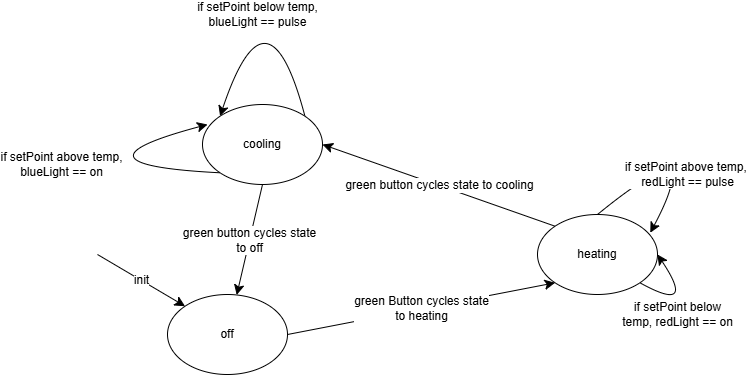

The diagram above was exported from draw.io. Its source (the exported page's mxGraphModel, read from the mxfile embedded in the PNG):
<mxGraphModel dx="768" dy="1030" grid="1" gridSize="10" guides="1" tooltips="1" connect="1" arrows="1" fold="1" page="1" pageScale="1" pageWidth="850" pageHeight="1100" math="0" shadow="0">
  <root>
    <mxCell id="0" />
    <mxCell id="1" parent="0" />
    <mxCell id="3hwCTpLV7sGyDf8pGn1r-4" value="green Button cycles state&lt;div&gt;to heating&lt;/div&gt;" style="edgeStyle=none;curved=1;rounded=0;orthogonalLoop=1;jettySize=auto;html=1;exitX=1;exitY=0.5;exitDx=0;exitDy=0;entryX=0;entryY=1;entryDx=0;entryDy=0;fontSize=12;startSize=8;endSize=8;" edge="1" parent="1" source="3hwCTpLV7sGyDf8pGn1r-1" target="3hwCTpLV7sGyDf8pGn1r-3">
      <mxGeometry relative="1" as="geometry" />
    </mxCell>
    <mxCell id="3hwCTpLV7sGyDf8pGn1r-1" value="off" style="ellipse;whiteSpace=wrap;html=1;" vertex="1" parent="1">
      <mxGeometry x="330" y="350" width="120" height="80" as="geometry" />
    </mxCell>
    <mxCell id="3hwCTpLV7sGyDf8pGn1r-2" value="init" style="endArrow=classic;html=1;rounded=0;fontSize=12;startSize=8;endSize=8;curved=1;entryX=0;entryY=0;entryDx=0;entryDy=0;" edge="1" parent="1" target="3hwCTpLV7sGyDf8pGn1r-1">
      <mxGeometry width="50" height="50" relative="1" as="geometry">
        <mxPoint x="260" y="310" as="sourcePoint" />
        <mxPoint x="420" y="500" as="targetPoint" />
      </mxGeometry>
    </mxCell>
    <mxCell id="3hwCTpLV7sGyDf8pGn1r-5" value="green button cycles state to cooling" style="edgeStyle=none;curved=1;rounded=0;orthogonalLoop=1;jettySize=auto;html=1;exitX=0;exitY=0;exitDx=0;exitDy=0;entryX=1;entryY=0.5;entryDx=0;entryDy=0;fontSize=12;startSize=8;endSize=8;" edge="1" parent="1" source="3hwCTpLV7sGyDf8pGn1r-3" target="3hwCTpLV7sGyDf8pGn1r-6">
      <mxGeometry relative="1" as="geometry" />
    </mxCell>
    <mxCell id="3hwCTpLV7sGyDf8pGn1r-9" value="if setPoint below&lt;div&gt;temp, redLight == on&lt;/div&gt;" style="edgeStyle=none;curved=1;rounded=0;orthogonalLoop=1;jettySize=auto;html=1;exitX=1;exitY=1;exitDx=0;exitDy=0;fontSize=12;startSize=8;endSize=8;entryX=1;entryY=0.5;entryDx=0;entryDy=0;" edge="1" parent="1" source="3hwCTpLV7sGyDf8pGn1r-3" target="3hwCTpLV7sGyDf8pGn1r-3">
      <mxGeometry x="-0.3005" y="-10" relative="1" as="geometry">
        <mxPoint x="860" y="400" as="targetPoint" />
        <Array as="points">
          <mxPoint x="860" y="370" />
        </Array>
        <mxPoint as="offset" />
      </mxGeometry>
    </mxCell>
    <mxCell id="3hwCTpLV7sGyDf8pGn1r-10" value="if setPoint above temp,&amp;nbsp;&lt;div&gt;redLight == pulse&lt;/div&gt;" style="edgeStyle=none;curved=1;rounded=0;orthogonalLoop=1;jettySize=auto;html=1;exitX=0.5;exitY=0;exitDx=0;exitDy=0;fontSize=12;startSize=8;endSize=8;entryX=0.94;entryY=0.228;entryDx=0;entryDy=0;entryPerimeter=0;" edge="1" parent="1" source="3hwCTpLV7sGyDf8pGn1r-3" target="3hwCTpLV7sGyDf8pGn1r-3">
      <mxGeometry x="0.4793" y="6" relative="1" as="geometry">
        <mxPoint x="860" y="210" as="targetPoint" />
        <Array as="points">
          <mxPoint x="870" y="180" />
        </Array>
        <mxPoint as="offset" />
      </mxGeometry>
    </mxCell>
    <mxCell id="3hwCTpLV7sGyDf8pGn1r-3" value="heating" style="ellipse;whiteSpace=wrap;html=1;" vertex="1" parent="1">
      <mxGeometry x="700" y="270" width="120" height="80" as="geometry" />
    </mxCell>
    <mxCell id="3hwCTpLV7sGyDf8pGn1r-8" value="green button cycles state&lt;div&gt;to off&lt;/div&gt;" style="edgeStyle=none;curved=1;rounded=0;orthogonalLoop=1;jettySize=auto;html=1;exitX=0.5;exitY=1;exitDx=0;exitDy=0;fontSize=12;startSize=8;endSize=8;" edge="1" parent="1" source="3hwCTpLV7sGyDf8pGn1r-6" target="3hwCTpLV7sGyDf8pGn1r-1">
      <mxGeometry relative="1" as="geometry" />
    </mxCell>
    <mxCell id="3hwCTpLV7sGyDf8pGn1r-11" value="if setPoint above temp,&lt;div&gt;blueLight == on&lt;/div&gt;" style="edgeStyle=none;curved=1;rounded=0;orthogonalLoop=1;jettySize=auto;html=1;exitX=0;exitY=1;exitDx=0;exitDy=0;fontSize=12;startSize=8;endSize=8;entryX=0.042;entryY=0.25;entryDx=0;entryDy=0;entryPerimeter=0;" edge="1" parent="1" source="3hwCTpLV7sGyDf8pGn1r-6" target="3hwCTpLV7sGyDf8pGn1r-6">
      <mxGeometry relative="1" as="geometry">
        <mxPoint x="270" y="250" as="targetPoint" />
        <Array as="points">
          <mxPoint x="220" y="220" />
        </Array>
      </mxGeometry>
    </mxCell>
    <mxCell id="3hwCTpLV7sGyDf8pGn1r-12" value="if setPoint below temp,&lt;div&gt;blueLight == pulse&lt;/div&gt;" style="edgeStyle=none;curved=1;rounded=0;orthogonalLoop=1;jettySize=auto;html=1;exitX=1;exitY=0;exitDx=0;exitDy=0;fontSize=12;startSize=8;endSize=8;entryX=0;entryY=0;entryDx=0;entryDy=0;" edge="1" parent="1" source="3hwCTpLV7sGyDf8pGn1r-6" target="3hwCTpLV7sGyDf8pGn1r-6">
      <mxGeometry x="0.268" y="3" relative="1" as="geometry">
        <mxPoint x="467" y="60" as="targetPoint" />
        <Array as="points">
          <mxPoint x="430" y="30" />
        </Array>
        <mxPoint as="offset" />
      </mxGeometry>
    </mxCell>
    <mxCell id="3hwCTpLV7sGyDf8pGn1r-6" value="cooling" style="ellipse;whiteSpace=wrap;html=1;" vertex="1" parent="1">
      <mxGeometry x="365" y="160" width="120" height="80" as="geometry" />
    </mxCell>
  </root>
</mxGraphModel>